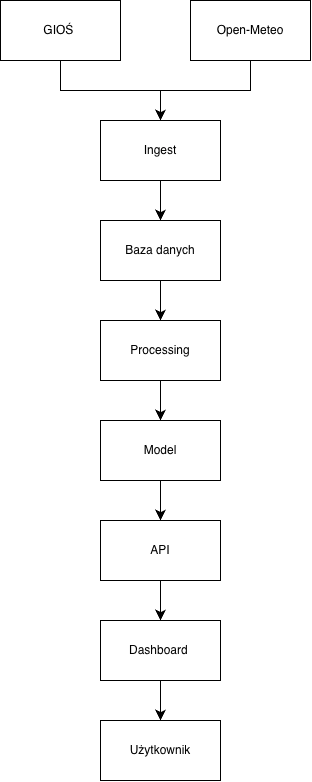

The diagram above was exported from draw.io. Its source (the exported page's mxGraphModel, read from the mxfile embedded in the PNG):
<mxGraphModel dx="563" dy="646" grid="1" gridSize="10" guides="1" tooltips="1" connect="1" arrows="1" fold="1" page="1" pageScale="1" pageWidth="827" pageHeight="1169" math="0" shadow="0">
  <root>
    <mxCell id="0" />
    <mxCell id="1" parent="0" />
    <mxCell id="XE1pQKM8ZX5eKUGrXkCZ-1" parent="1" style="rounded=0;whiteSpace=wrap;html=1;" value="GIOŚ&amp;nbsp;" vertex="1">
      <mxGeometry height="60" width="120" x="140" y="40" as="geometry" />
    </mxCell>
    <mxCell id="XE1pQKM8ZX5eKUGrXkCZ-2" parent="1" style="rounded=0;whiteSpace=wrap;html=1;" value="Open-Meteo" vertex="1">
      <mxGeometry height="60" width="120" x="330" y="40" as="geometry" />
    </mxCell>
    <mxCell id="XE1pQKM8ZX5eKUGrXkCZ-3" parent="1" style="rounded=0;whiteSpace=wrap;html=1;" value="Ingest" vertex="1">
      <mxGeometry height="60" width="120" x="240" y="160" as="geometry" />
    </mxCell>
    <mxCell id="XE1pQKM8ZX5eKUGrXkCZ-4" parent="1" style="rounded=0;whiteSpace=wrap;html=1;" value="Processing" vertex="1">
      <mxGeometry height="60" width="120" x="240" y="360" as="geometry" />
    </mxCell>
    <mxCell id="XE1pQKM8ZX5eKUGrXkCZ-5" parent="1" style="rounded=0;whiteSpace=wrap;html=1;" value="Model" vertex="1">
      <mxGeometry height="60" width="120" x="240" y="460" as="geometry" />
    </mxCell>
    <mxCell id="XE1pQKM8ZX5eKUGrXkCZ-6" parent="1" style="rounded=0;whiteSpace=wrap;html=1;" value="Baza danych" vertex="1">
      <mxGeometry height="60" width="120" x="240" y="260" as="geometry" />
    </mxCell>
    <mxCell id="XE1pQKM8ZX5eKUGrXkCZ-7" parent="1" style="rounded=0;whiteSpace=wrap;html=1;" value="API" vertex="1">
      <mxGeometry height="60" width="120" x="240" y="560" as="geometry" />
    </mxCell>
    <mxCell id="XE1pQKM8ZX5eKUGrXkCZ-8" parent="1" style="rounded=0;whiteSpace=wrap;html=1;" value="Dashboard&amp;nbsp;" vertex="1">
      <mxGeometry height="60" width="120" x="240" y="660" as="geometry" />
    </mxCell>
    <mxCell id="XE1pQKM8ZX5eKUGrXkCZ-10" parent="1" style="rounded=0;whiteSpace=wrap;html=1;" value="Użytkownik" vertex="1">
      <mxGeometry height="60" width="120" x="240" y="760" as="geometry" />
    </mxCell>
    <mxCell id="XE1pQKM8ZX5eKUGrXkCZ-11" edge="1" parent="1" source="XE1pQKM8ZX5eKUGrXkCZ-1" style="endArrow=classic;html=1;rounded=0;fontSize=12;startSize=8;endSize=8;exitX=0.5;exitY=1;exitDx=0;exitDy=0;entryX=0.5;entryY=0;entryDx=0;entryDy=0;edgeStyle=orthogonalEdgeStyle;" target="XE1pQKM8ZX5eKUGrXkCZ-3" value="">
      <mxGeometry height="50" relative="1" width="50" as="geometry">
        <mxPoint x="270" y="210" as="sourcePoint" />
        <mxPoint x="320" y="150" as="targetPoint" />
      </mxGeometry>
    </mxCell>
    <mxCell id="XE1pQKM8ZX5eKUGrXkCZ-12" edge="1" parent="1" style="endArrow=none;html=1;rounded=0;fontSize=12;startSize=8;endSize=8;entryX=0.5;entryY=1;entryDx=0;entryDy=0;edgeStyle=orthogonalEdgeStyle;" target="XE1pQKM8ZX5eKUGrXkCZ-2" value="">
      <mxGeometry height="50" relative="1" width="50" as="geometry">
        <mxPoint x="300" y="130" as="sourcePoint" />
        <mxPoint x="320" y="160" as="targetPoint" />
      </mxGeometry>
    </mxCell>
    <mxCell id="XE1pQKM8ZX5eKUGrXkCZ-13" edge="1" parent="1" source="XE1pQKM8ZX5eKUGrXkCZ-3" style="endArrow=classic;html=1;rounded=0;fontSize=12;startSize=8;endSize=8;curved=1;exitX=0.5;exitY=1;exitDx=0;exitDy=0;entryX=0.5;entryY=0;entryDx=0;entryDy=0;" target="XE1pQKM8ZX5eKUGrXkCZ-6" value="">
      <mxGeometry height="50" relative="1" width="50" as="geometry">
        <mxPoint x="270" y="310" as="sourcePoint" />
        <mxPoint x="320" y="260" as="targetPoint" />
      </mxGeometry>
    </mxCell>
    <mxCell id="XE1pQKM8ZX5eKUGrXkCZ-14" edge="1" parent="1" source="XE1pQKM8ZX5eKUGrXkCZ-6" style="endArrow=classic;html=1;rounded=0;fontSize=12;startSize=8;endSize=8;curved=1;exitX=0.5;exitY=1;exitDx=0;exitDy=0;entryX=0.5;entryY=0;entryDx=0;entryDy=0;" target="XE1pQKM8ZX5eKUGrXkCZ-4" value="">
      <mxGeometry height="50" relative="1" width="50" as="geometry">
        <mxPoint x="260" y="470" as="sourcePoint" />
        <mxPoint x="310" y="420" as="targetPoint" />
      </mxGeometry>
    </mxCell>
    <mxCell id="XE1pQKM8ZX5eKUGrXkCZ-15" edge="1" parent="1" source="XE1pQKM8ZX5eKUGrXkCZ-4" style="endArrow=classic;html=1;rounded=0;fontSize=12;startSize=8;endSize=8;curved=1;exitX=0.5;exitY=1;exitDx=0;exitDy=0;" target="XE1pQKM8ZX5eKUGrXkCZ-5" value="">
      <mxGeometry height="50" relative="1" width="50" as="geometry">
        <mxPoint x="260" y="470" as="sourcePoint" />
        <mxPoint x="310" y="420" as="targetPoint" />
      </mxGeometry>
    </mxCell>
    <mxCell id="XE1pQKM8ZX5eKUGrXkCZ-16" edge="1" parent="1" source="XE1pQKM8ZX5eKUGrXkCZ-5" style="endArrow=classic;html=1;rounded=0;fontSize=12;startSize=8;endSize=8;curved=1;exitX=0.5;exitY=1;exitDx=0;exitDy=0;entryX=0.5;entryY=0;entryDx=0;entryDy=0;" target="XE1pQKM8ZX5eKUGrXkCZ-7" value="">
      <mxGeometry height="50" relative="1" width="50" as="geometry">
        <mxPoint x="260" y="740" as="sourcePoint" />
        <mxPoint x="310" y="690" as="targetPoint" />
      </mxGeometry>
    </mxCell>
    <mxCell id="XE1pQKM8ZX5eKUGrXkCZ-17" edge="1" parent="1" source="XE1pQKM8ZX5eKUGrXkCZ-7" style="endArrow=classic;html=1;rounded=0;fontSize=12;startSize=8;endSize=8;curved=1;exitX=0.5;exitY=1;exitDx=0;exitDy=0;entryX=0.5;entryY=0;entryDx=0;entryDy=0;" target="XE1pQKM8ZX5eKUGrXkCZ-8" value="">
      <mxGeometry height="50" relative="1" width="50" as="geometry">
        <mxPoint x="260" y="740" as="sourcePoint" />
        <mxPoint x="310" y="690" as="targetPoint" />
      </mxGeometry>
    </mxCell>
    <mxCell id="XE1pQKM8ZX5eKUGrXkCZ-18" edge="1" parent="1" source="XE1pQKM8ZX5eKUGrXkCZ-8" style="endArrow=classic;html=1;rounded=0;fontSize=12;startSize=8;endSize=8;curved=1;exitX=0.5;exitY=1;exitDx=0;exitDy=0;entryX=0.5;entryY=0;entryDx=0;entryDy=0;" target="XE1pQKM8ZX5eKUGrXkCZ-10" value="">
      <mxGeometry height="50" relative="1" width="50" as="geometry">
        <mxPoint x="260" y="740" as="sourcePoint" />
        <mxPoint x="310" y="690" as="targetPoint" />
      </mxGeometry>
    </mxCell>
  </root>
</mxGraphModel>